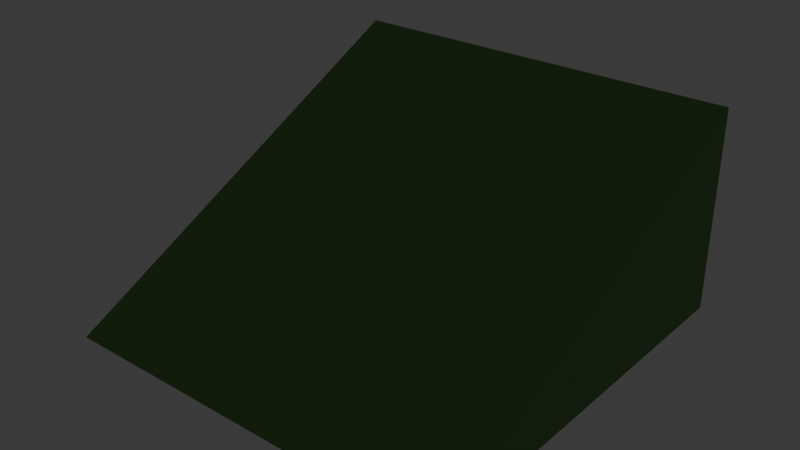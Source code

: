 # Source: source.blend  (saved by Blender 5.2.44; exported with 4.5.12 LTS)
import bpy
from mathutils import Matrix  # noqa: F401  (used for matrix-valued properties, if any)

bpy.ops.wm.read_factory_settings(use_empty=True)
scene = bpy.context.scene
scene.name = 'Scene'

# ---- collections
col_collection = bpy.data.collections.new('Collection'); scene.collection.children.link(col_collection)
col_terrain_grass_flat = bpy.data.collections.new('terrain-grass-flat'); scene.collection.children.link(col_terrain_grass_flat)
col_terrain_grass_block = bpy.data.collections.new('terrain-grass-block'); scene.collection.children.link(col_terrain_grass_block)
col_terrain_grass_edge = bpy.data.collections.new('terrain-grass-edge'); scene.collection.children.link(col_terrain_grass_edge)
col_terrain_grass_outer_corner = bpy.data.collections.new('terrain-grass-outer-corner'); scene.collection.children.link(col_terrain_grass_outer_corner)

# ---- materials (node trees are filled in below, after node groups)
mat_poly_surface = bpy.data.materials.new('poly.surface')
mat_poly_metal = bpy.data.materials.new('poly.metal')
mat_poly_glass = bpy.data.materials.new('poly.glass')
mat_poly_light = bpy.data.materials.new('poly.light')

# ---- material node trees
mat_poly_surface.use_nodes = True; mat_poly_surface.node_tree.nodes.clear()
_N = mat_poly_surface.node_tree.nodes; _L = mat_poly_surface.node_tree.links
n0 = _N.new('ShaderNodeBsdfPrincipled'); n0.name = 'Principled BSDF'; n0.location = (-200, 100)
n0.inputs[2].default_value = 0.8
n0.inputs[10].default_value = 0.005
n1 = _N.new('ShaderNodeOutputMaterial'); n1.name = 'Material Output'; n1.location = (200, 100)
n2 = _N.new('ShaderNodeVertexColor'); n2.name = 'Palette'; n2.location = (0, 0)
n2.layer_name = 'Color'
_L.new(n0.outputs[0], n1.inputs[0])
_L.new(n2.outputs[0], n0.inputs[0])
n1.is_active_output = True
mat_poly_metal.use_nodes = True; mat_poly_metal.node_tree.nodes.clear()
_N = mat_poly_metal.node_tree.nodes; _L = mat_poly_metal.node_tree.links
n0 = _N.new('ShaderNodeBsdfPrincipled'); n0.name = 'Principled BSDF'; n0.location = (-200, 100)
n0.inputs[1].default_value = 0.5
n0.inputs[2].default_value = 0.4
n0.inputs[10].default_value = 0.005
n1 = _N.new('ShaderNodeOutputMaterial'); n1.name = 'Material Output'; n1.location = (200, 100)
n2 = _N.new('ShaderNodeVertexColor'); n2.name = 'Palette'; n2.location = (0, 0)
n2.layer_name = 'Color'
_L.new(n0.outputs[0], n1.inputs[0])
_L.new(n2.outputs[0], n0.inputs[0])
n1.is_active_output = True
mat_poly_glass.use_nodes = True; mat_poly_glass.node_tree.nodes.clear()
_N = mat_poly_glass.node_tree.nodes; _L = mat_poly_glass.node_tree.links
n0 = _N.new('ShaderNodeBsdfPrincipled'); n0.name = 'Principled BSDF'; n0.location = (-200, 100)
n0.inputs[1].default_value = 0.25
n0.inputs[2].default_value = 0.22
n0.inputs[10].default_value = 0.005
n1 = _N.new('ShaderNodeOutputMaterial'); n1.name = 'Material Output'; n1.location = (200, 100)
n2 = _N.new('ShaderNodeVertexColor'); n2.name = 'Palette'; n2.location = (0, 0)
n2.layer_name = 'Color'
_L.new(n0.outputs[0], n1.inputs[0])
_L.new(n2.outputs[0], n0.inputs[0])
n1.is_active_output = True
mat_poly_light.use_nodes = True; mat_poly_light.node_tree.nodes.clear()
_N = mat_poly_light.node_tree.nodes; _L = mat_poly_light.node_tree.links
n0 = _N.new('ShaderNodeBsdfPrincipled'); n0.name = 'Principled BSDF'; n0.location = (-200, 100)
n0.inputs[10].default_value = 0.005
n0.inputs[28].default_value = 1.5
n1 = _N.new('ShaderNodeOutputMaterial'); n1.name = 'Material Output'; n1.location = (200, 100)
n2 = _N.new('ShaderNodeVertexColor'); n2.name = 'Palette'; n2.location = (0, 0)
n2.layer_name = 'Color'
_L.new(n0.outputs[0], n1.inputs[0])
_L.new(n2.outputs[0], n0.inputs[0])
_L.new(n2.outputs[0], n0.inputs[27])
n1.is_active_output = True

# ---- world
world_world = bpy.data.worlds.new('World'); scene.world = world_world
world_world.use_nodes = True; world_world.node_tree.nodes.clear()
_N = world_world.node_tree.nodes; _L = world_world.node_tree.links
n0 = _N.new('ShaderNodeOutputWorld'); n0.name = 'World Output'; n0.location = (200, 100)
n1 = _N.new('ShaderNodeBackground'); n1.name = 'Background'; n1.location = (-200, 100)
n1.inputs[0].default_value = (0.05088, 0.05088, 0.05088, 1.0)
_L.new(n1.outputs[0], n0.inputs[0])
n0.is_active_output = True
world_world.color = (0.05088, 0.05088, 0.05088)
world_world.sun_shadow_jitter_overblur = 0.0

# ---- meshes
me_terrain_grass_outer_corner__body = bpy.data.meshes.new('terrain-grass-outer-corner__body')
me_terrain_grass_outer_corner__body.from_pydata([(-1.0, 1.0, 0.0), (-1.0, 1.0, 1.0), (-1.0, -1.0, 0.0), (1.0, 1.0, 0.0), (1.0, 1.0, 1.0), (1.0, -1.0, 0.0), (-0.8, -0.4, 0.0), (-0.73, -0.43, 0.12), (-0.68, -0.46, 0.0), (-0.45, -0.4, 0.0), (-0.38, -0.43, 0.12), (-0.33, -0.46, 0.0), (-0.1, -0.4, 0.0), (-0.03, -0.43, 0.12), (0.02, -0.46, 0.0), (0.25, -0.4, 0.0), (0.32, -0.43, 0.12), (0.37, -0.46, 0.0), (0.6, -0.4, 0.0), (0.67, -0.43, 0.12), (0.72, -0.46, 0.0)], [], [(2, 1, 0), (3, 4, 5), (0, 1, 4, 3), (1, 2, 5, 4), (2, 0, 3, 5), (6, 8, 7), (9, 10, 11), (12, 14, 13), (15, 17, 16), (18, 20, 19)])
_ca = me_terrain_grass_outer_corner__body.color_attributes.new('Color', 'FLOAT_COLOR', 'CORNER')
_ca.data.foreach_set('color', [0.1413, 0.3278, 0.09084, 1.0, 0.1413, 0.3278, 0.09084, 1.0, 0.1413, 0.3278, 0.09084, 1.0, 0.1413, 0.3278, 0.09084, 1.0, 0.1413, 0.3278, 0.09084, 1.0, 0.1413, 0.3278, 0.09084, 1.0, 0.1413, 0.3278, 0.09084, 1.0, 0.1413, 0.3278, 0.09084, 1.0, 0.1413, 0.3278, 0.09084, 1.0, 0.1413, 0.3278, 0.09084, 1.0, 0.1413, 0.3278, 0.09084, 1.0, 0.1413, 0.3278, 0.09084, 1.0, 0.1413, 0.3278, 0.09084, 1.0, 0.1413, 0.3278, 0.09084, 1.0, 0.1413, 0.3278, 0.09084, 1.0, 0.1413, 0.3278, 0.09084, 1.0, 0.1413, 0.3278, 0.09084, 1.0, 0.1413, 0.3278, 0.09084, 1.0, 0.305, 0.4851, 0.1441, 1.0, 0.305, 0.4851, 0.1441, 1.0, 0.305, 0.4851, 0.1441, 1.0, 0.305, 0.4851, 0.1441, 1.0, 0.305, 0.4851, 0.1441, 1.0, 0.305, 0.4851, 0.1441, 1.0, 0.305, 0.4851, 0.1441, 1.0, 0.305, 0.4851, 0.1441, 1.0, 0.305, 0.4851, 0.1441, 1.0, 0.305, 0.4851, 0.1441, 1.0, 0.305, 0.4851, 0.1441, 1.0, 0.305, 0.4851, 0.1441, 1.0, 0.305, 0.4851, 0.1441, 1.0, 0.305, 0.4851, 0.1441, 1.0, 0.305, 0.4851, 0.1441, 1.0])
me_terrain_grass_outer_corner__body.materials.append(mat_poly_surface)
me_terrain_grass_outer_corner__body.materials.append(mat_poly_metal)
me_terrain_grass_outer_corner__body.materials.append(mat_poly_glass)
me_terrain_grass_outer_corner__body.materials.append(mat_poly_light)
me_terrain_grass_outer_corner__body.update()

# ---- objects
ob_terrain_grass_outer_corner = bpy.data.objects.new('terrain-grass-outer-corner', None)
ob_terrain_grass_outer_corner__body = bpy.data.objects.new('terrain-grass-outer-corner__body', me_terrain_grass_outer_corner__body)

# ---- transforms, parenting, visibility, modifiers, constraints
ob_terrain_grass_outer_corner.location = (0.0, 0.0, 0.0)
ob_terrain_grass_outer_corner__body.parent = ob_terrain_grass_outer_corner
ob_terrain_grass_outer_corner__body.location = (0.0, 0.0, 0.0)

# ---- collection membership
col_terrain_grass_outer_corner.objects.link(ob_terrain_grass_outer_corner)
col_terrain_grass_outer_corner.objects.link(ob_terrain_grass_outer_corner__body)

# ---- scene / render settings (as saved in the file)
scene.frame_start = 1; scene.frame_end = 250; scene.frame_set(1)
scene.render.engine = 'BLENDER_EEVEE_NEXT'
scene.render.fps = 30
scene.render.bake_bias = 0.0
scene.render.bake_samples = 0
scene.render.compositor_device = 'GPU'
scene.eevee.use_volume_custom_range = False
scene.eevee.fast_gi_thickness_near = 0.1
scene.eevee.fast_gi_thickness_far = 0.0
scene.eevee.ray_tracing_options.screen_trace_thickness = 0.1
bpy.context.view_layer.update()

# ---- added for rendering (the .blend has no active camera): camera
cam_auto = bpy.data.cameras.new('AutoCamera')
cam_auto.lens = 50.0
cam_auto.sensor_width = 36.0
cam_auto.clip_end = 1000.0
ob_auto_camera = bpy.data.objects.new('AutoCamera', cam_auto)
scene.collection.objects.link(ob_auto_camera)
ob_auto_camera.location = (2.77567, -3.33081, 2.72054)
ob_auto_camera.rotation_euler = (1.09748, -7.21219e-08, 0.694738)
scene.camera = ob_auto_camera
bpy.context.view_layer.update()
